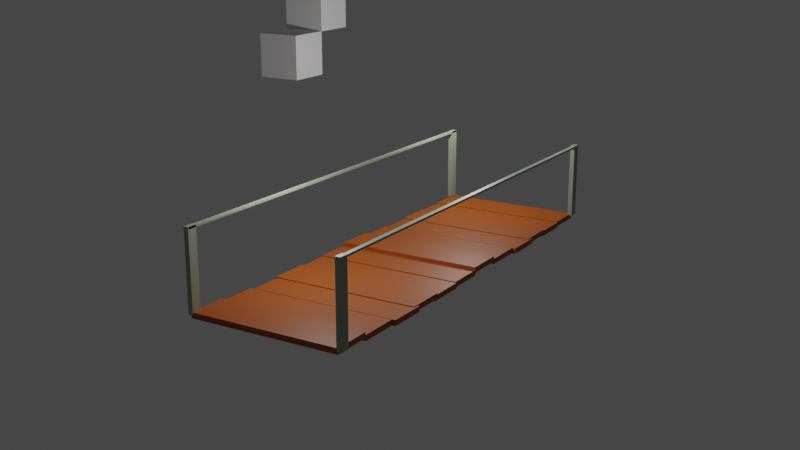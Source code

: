 # Source: CubeWoodenBridge.blend  (saved by Blender 2.82.7; exported with 4.5.12 LTS)
import bpy
from mathutils import Matrix  # noqa: F401  (used for matrix-valued properties, if any)

bpy.ops.wm.read_factory_settings(use_empty=True)
scene = bpy.context.scene
scene.name = 'Scene'

# ---- collections
col_collection = bpy.data.collections.new('Collection'); scene.collection.children.link(col_collection)
col_bridge = bpy.data.collections.new('Bridge'); col_collection.children.link(col_bridge)

# ---- materials (node trees are filled in below, after node groups)
mat_slab = bpy.data.materials.new('Slab')
mat_slab.use_transparent_shadow = False
mat_rod = bpy.data.materials.new('Rod')
mat_rod.use_transparent_shadow = False

# ---- material node trees
mat_slab.use_nodes = True; mat_slab.node_tree.nodes.clear()
_N = mat_slab.node_tree.nodes; _L = mat_slab.node_tree.links
n0 = _N.new('ShaderNodeOutputMaterial'); n0.name = 'Material Output'; n0.location = (300, 300)
n1 = _N.new('ShaderNodeBsdfPrincipled'); n1.name = 'Principled BSDF'; n1.location = (10, 300)
n1.distribution = 'GGX'
n1.subsurface_method = 'BURLEY'
n1.inputs[0].default_value = (0.3924, 0.07959, 0.004332, 1.0)
n1.inputs[3].default_value = 1.45
n1.inputs[27].default_value = (0.0, 0.0, 0.0, 1.0)
n1.inputs[28].default_value = 1.0
_L.new(n1.outputs[0], n0.inputs[0])
n0.is_active_output = True
mat_rod.use_nodes = True; mat_rod.node_tree.nodes.clear()
_N = mat_rod.node_tree.nodes; _L = mat_rod.node_tree.links
n0 = _N.new('ShaderNodeOutputMaterial'); n0.name = 'Material Output'; n0.location = (300, 300)
n1 = _N.new('ShaderNodeBsdfPrincipled'); n1.name = 'Principled BSDF'; n1.location = (10, 300)
n1.distribution = 'GGX'
n1.subsurface_method = 'BURLEY'
n1.inputs[0].default_value = (0.3285, 0.3924, 0.2828, 1.0)
n1.inputs[3].default_value = 1.45
n1.inputs[27].default_value = (0.0, 0.0, 0.0, 1.0)
n1.inputs[28].default_value = 1.0
_L.new(n1.outputs[0], n0.inputs[0])
n0.is_active_output = True

# ---- world
world_world = bpy.data.worlds.new('World'); scene.world = world_world
world_world.use_nodes = True; world_world.node_tree.nodes.clear()
_N = world_world.node_tree.nodes; _L = world_world.node_tree.links
n0 = _N.new('ShaderNodeOutputWorld'); n0.name = 'World Output'; n0.location = (300, 300)
n1 = _N.new('ShaderNodeBackground'); n1.name = 'Background'; n1.location = (10, 300)
n1.inputs[0].default_value = (0.05088, 0.05088, 0.05088, 1.0)
_L.new(n1.outputs[0], n0.inputs[0])
n0.is_active_output = True
world_world.color = (0.05088, 0.05088, 0.05088)
world_world.use_sun_shadow = False
world_world.sun_shadow_jitter_overblur = 0.0

# ---- cameras
cam_camera = bpy.data.cameras.new('Camera')
cam_camera.clip_end = 100.0
cam_camera.ortho_scale = 7.314

# ---- lights
light_light = bpy.data.lights.new('Light', 'POINT')
light_light.transmission_factor = 0.0
light_light.energy = 1000.0
light_light.shadow_soft_size = 0.1
light_light.shadow_maximum_resolution = 0.006
light_light.use_absolute_resolution = True
light_light_001 = bpy.data.lights.new('Light.001', 'POINT')
light_light_001.transmission_factor = 0.0
light_light_001.energy = 1000.0
light_light_001.shadow_soft_size = 0.1
light_light_001.shadow_maximum_resolution = 0.006
light_light_001.use_absolute_resolution = True

# ---- meshes
me_cube_001 = bpy.data.meshes.new('Cube.001')
me_cube_001.from_pydata([(0.7552, -2.858, 0.1046), (0.7552, -2.858, -0.1046), (0.7552, 2.858, 0.1046), (0.7552, 2.858, -0.1046), (-0.7552, -2.858, 0.1046), (-0.7552, -2.858, -0.1046), (-0.7552, 2.858, 0.1046), (-0.7552, 2.858, -0.1046)], [], [(0, 1, 3, 2), (2, 3, 7, 6), (6, 7, 5, 4), (4, 5, 1, 0), (2, 6, 4, 0), (7, 3, 1, 5)])
_uv = me_cube_001.uv_layers.new(name='UVMap')
_uv.uv.foreach_set('vector', [0.375, 0.0, 0.625, 0.0, 0.625, 0.25, 0.375, 0.25, 0.375, 0.25, 0.625, 0.25, 0.625, 0.5, 0.375, 0.5, 0.375, 0.5, 0.625, 0.5, 0.625, 0.75, 0.375, 0.75, 0.375, 0.75, 0.625, 0.75, 0.625, 1.0, 0.375, 1.0, 0.125, 0.5, 0.375, 0.5, 0.375, 0.75, 0.125, 0.75, 0.625, 0.5, 0.875, 0.5, 0.875, 0.75, 0.625, 0.75])
me_cube_001.materials.append(mat_slab)
me_cube_001.use_remesh_fix_poles = True
me_cube_001.use_remesh_preserve_attributes = False
me_cube_001.use_mirror_vertex_groups = False
me_cube_001.update()
me_cube_002 = bpy.data.meshes.new('Cube.002')
me_cube_002.from_pydata([(2.288, -2.858, 0.001432), (2.288, -2.858, -0.2077), (2.288, 2.858, 0.001432), (2.288, 2.858, -0.2077), (0.778, -2.858, 0.001432), (0.778, -2.858, -0.2077), (0.778, 2.858, 0.001432), (0.778, 2.858, -0.2077)], [], [(0, 1, 3, 2), (2, 3, 7, 6), (6, 7, 5, 4), (4, 5, 1, 0), (2, 6, 4, 0), (7, 3, 1, 5)])
_uv = me_cube_002.uv_layers.new(name='UVMap')
_uv.uv.foreach_set('vector', [0.375, 0.0, 0.625, 0.0, 0.625, 0.25, 0.375, 0.25, 0.375, 0.25, 0.625, 0.25, 0.625, 0.5, 0.375, 0.5, 0.375, 0.5, 0.625, 0.5, 0.625, 0.75, 0.375, 0.75, 0.375, 0.75, 0.625, 0.75, 0.625, 1.0, 0.375, 1.0, 0.125, 0.5, 0.375, 0.5, 0.375, 0.75, 0.125, 0.75, 0.625, 0.5, 0.875, 0.5, 0.875, 0.75, 0.625, 0.75])
me_cube_002.materials.append(mat_slab)
me_cube_002.use_remesh_fix_poles = True
me_cube_002.use_remesh_preserve_attributes = False
me_cube_002.use_mirror_vertex_groups = False
me_cube_002.update()
me_cube_003 = bpy.data.meshes.new('Cube.003')
me_cube_003.from_pydata([(3.824, -2.99, 0.001432), (3.824, -2.99, -0.2077), (3.824, 2.726, 0.001432), (3.824, 2.726, -0.2077), (2.313, -2.99, 0.001432), (2.313, -2.99, -0.2077), (2.313, 2.726, 0.001432), (2.313, 2.726, -0.2077)], [], [(0, 1, 3, 2), (2, 3, 7, 6), (6, 7, 5, 4), (4, 5, 1, 0), (2, 6, 4, 0), (7, 3, 1, 5)])
_uv = me_cube_003.uv_layers.new(name='UVMap')
_uv.uv.foreach_set('vector', [0.375, 0.0, 0.625, 0.0, 0.625, 0.25, 0.375, 0.25, 0.375, 0.25, 0.625, 0.25, 0.625, 0.5, 0.375, 0.5, 0.375, 0.5, 0.625, 0.5, 0.625, 0.75, 0.375, 0.75, 0.375, 0.75, 0.625, 0.75, 0.625, 1.0, 0.375, 1.0, 0.125, 0.5, 0.375, 0.5, 0.375, 0.75, 0.125, 0.75, 0.625, 0.5, 0.875, 0.5, 0.875, 0.75, 0.625, 0.75])
me_cube_003.materials.append(mat_slab)
me_cube_003.use_remesh_fix_poles = True
me_cube_003.use_remesh_preserve_attributes = False
me_cube_003.use_mirror_vertex_groups = False
me_cube_003.update()
me_cube_004 = bpy.data.meshes.new('Cube.004')
me_cube_004.from_pydata([(5.112, -2.917, 0.02672), (5.112, -2.917, -0.1825), (5.112, 2.799, 0.02672), (5.112, 2.799, -0.1825), (3.601, -2.917, 0.02672), (3.601, -2.917, -0.1825), (3.601, 2.799, 0.02672), (3.601, 2.799, -0.1825)], [], [(0, 1, 3, 2), (2, 3, 7, 6), (6, 7, 5, 4), (4, 5, 1, 0), (2, 6, 4, 0), (7, 3, 1, 5)])
_uv = me_cube_004.uv_layers.new(name='UVMap')
_uv.uv.foreach_set('vector', [0.375, 0.0, 0.625, 0.0, 0.625, 0.25, 0.375, 0.25, 0.375, 0.25, 0.625, 0.25, 0.625, 0.5, 0.375, 0.5, 0.375, 0.5, 0.625, 0.5, 0.625, 0.75, 0.375, 0.75, 0.375, 0.75, 0.625, 0.75, 0.625, 1.0, 0.375, 1.0, 0.125, 0.5, 0.375, 0.5, 0.375, 0.75, 0.125, 0.75, 0.625, 0.5, 0.875, 0.5, 0.875, 0.75, 0.625, 0.75])
me_cube_004.materials.append(mat_slab)
me_cube_004.use_remesh_fix_poles = True
me_cube_004.use_remesh_preserve_attributes = False
me_cube_004.use_mirror_vertex_groups = False
me_cube_004.update()
me_cube_005 = bpy.data.meshes.new('Cube.005')
me_cube_005.from_pydata([(6.578, -2.878, -0.05045), (6.578, -2.878, -0.2596), (6.578, 2.838, -0.05045), (6.578, 2.838, -0.2596), (5.067, -2.878, -0.05045), (5.067, -2.878, -0.2596), (5.067, 2.838, -0.05045), (5.067, 2.838, -0.2596)], [], [(0, 1, 3, 2), (2, 3, 7, 6), (6, 7, 5, 4), (4, 5, 1, 0), (2, 6, 4, 0), (7, 3, 1, 5)])
_uv = me_cube_005.uv_layers.new(name='UVMap')
_uv.uv.foreach_set('vector', [0.375, 0.0, 0.625, 0.0, 0.625, 0.25, 0.375, 0.25, 0.375, 0.25, 0.625, 0.25, 0.625, 0.5, 0.375, 0.5, 0.375, 0.5, 0.625, 0.5, 0.625, 0.75, 0.375, 0.75, 0.375, 0.75, 0.625, 0.75, 0.625, 1.0, 0.375, 1.0, 0.125, 0.5, 0.375, 0.5, 0.375, 0.75, 0.125, 0.75, 0.625, 0.5, 0.875, 0.5, 0.875, 0.75, 0.625, 0.75])
me_cube_005.materials.append(mat_slab)
me_cube_005.use_remesh_fix_poles = True
me_cube_005.use_remesh_preserve_attributes = False
me_cube_005.use_mirror_vertex_groups = False
me_cube_005.update()
me_cube_006 = bpy.data.meshes.new('Cube.006')
me_cube_006.from_pydata([(8.095, -2.835, -0.02473), (8.095, -2.835, -0.2339), (8.095, 2.881, -0.02473), (8.095, 2.881, -0.2339), (6.585, -2.835, -0.02473), (6.585, -2.835, -0.2339), (6.585, 2.881, -0.02473), (6.585, 2.881, -0.2339)], [], [(0, 1, 3, 2), (2, 3, 7, 6), (6, 7, 5, 4), (4, 5, 1, 0), (2, 6, 4, 0), (7, 3, 1, 5)])
_uv = me_cube_006.uv_layers.new(name='UVMap')
_uv.uv.foreach_set('vector', [0.375, 0.0, 0.625, 0.0, 0.625, 0.25, 0.375, 0.25, 0.375, 0.25, 0.625, 0.25, 0.625, 0.5, 0.375, 0.5, 0.375, 0.5, 0.625, 0.5, 0.625, 0.75, 0.375, 0.75, 0.375, 0.75, 0.625, 0.75, 0.625, 1.0, 0.375, 1.0, 0.125, 0.5, 0.375, 0.5, 0.375, 0.75, 0.125, 0.75, 0.625, 0.5, 0.875, 0.5, 0.875, 0.75, 0.625, 0.75])
me_cube_006.materials.append(mat_slab)
me_cube_006.use_remesh_fix_poles = True
me_cube_006.use_remesh_preserve_attributes = False
me_cube_006.use_mirror_vertex_groups = False
me_cube_006.update()
me_cube_007 = bpy.data.meshes.new('Cube.007')
me_cube_007.from_pydata([(9.525, -2.858, 0.1046), (9.525, -2.858, -0.1046), (9.525, 2.858, 0.1046), (9.525, 2.858, -0.1046), (8.014, -2.858, 0.1046), (8.014, -2.858, -0.1046), (8.014, 2.858, 0.1046), (8.014, 2.858, -0.1046)], [], [(0, 1, 3, 2), (2, 3, 7, 6), (6, 7, 5, 4), (4, 5, 1, 0), (2, 6, 4, 0), (7, 3, 1, 5)])
_uv = me_cube_007.uv_layers.new(name='UVMap')
_uv.uv.foreach_set('vector', [0.375, 0.0, 0.625, 0.0, 0.625, 0.25, 0.375, 0.25, 0.375, 0.25, 0.625, 0.25, 0.625, 0.5, 0.375, 0.5, 0.375, 0.5, 0.625, 0.5, 0.625, 0.75, 0.375, 0.75, 0.375, 0.75, 0.625, 0.75, 0.625, 1.0, 0.375, 1.0, 0.125, 0.5, 0.375, 0.5, 0.375, 0.75, 0.125, 0.75, 0.625, 0.5, 0.875, 0.5, 0.875, 0.75, 0.625, 0.75])
me_cube_007.materials.append(mat_slab)
me_cube_007.use_remesh_fix_poles = True
me_cube_007.use_remesh_preserve_attributes = False
me_cube_007.use_mirror_vertex_groups = False
me_cube_007.update()
me_cube_008 = bpy.data.meshes.new('Cube.008')
me_cube_008.from_pydata([(11.06, -2.858, 0.001432), (11.06, -2.858, -0.2077), (11.06, 2.858, 0.001432), (11.06, 2.858, -0.2077), (9.547, -2.858, 0.001432), (9.547, -2.858, -0.2077), (9.547, 2.858, 0.001432), (9.547, 2.858, -0.2077)], [], [(0, 1, 3, 2), (2, 3, 7, 6), (6, 7, 5, 4), (4, 5, 1, 0), (2, 6, 4, 0), (7, 3, 1, 5)])
_uv = me_cube_008.uv_layers.new(name='UVMap')
_uv.uv.foreach_set('vector', [0.375, 0.0, 0.625, 0.0, 0.625, 0.25, 0.375, 0.25, 0.375, 0.25, 0.625, 0.25, 0.625, 0.5, 0.375, 0.5, 0.375, 0.5, 0.625, 0.5, 0.625, 0.75, 0.375, 0.75, 0.375, 0.75, 0.625, 0.75, 0.625, 1.0, 0.375, 1.0, 0.125, 0.5, 0.375, 0.5, 0.375, 0.75, 0.125, 0.75, 0.625, 0.5, 0.875, 0.5, 0.875, 0.75, 0.625, 0.75])
me_cube_008.materials.append(mat_slab)
me_cube_008.use_remesh_fix_poles = True
me_cube_008.use_remesh_preserve_attributes = False
me_cube_008.use_mirror_vertex_groups = False
me_cube_008.update()
me_cube_009 = bpy.data.meshes.new('Cube.009')
me_cube_009.from_pydata([(12.59, -2.99, 0.001432), (12.59, -2.99, -0.2077), (12.59, 2.726, 0.001432), (12.59, 2.726, -0.2077), (11.08, -2.99, 0.001432), (11.08, -2.99, -0.2077), (11.08, 2.726, 0.001432), (11.08, 2.726, -0.2077)], [], [(0, 1, 3, 2), (2, 3, 7, 6), (6, 7, 5, 4), (4, 5, 1, 0), (2, 6, 4, 0), (7, 3, 1, 5)])
_uv = me_cube_009.uv_layers.new(name='UVMap')
_uv.uv.foreach_set('vector', [0.375, 0.0, 0.625, 0.0, 0.625, 0.25, 0.375, 0.25, 0.375, 0.25, 0.625, 0.25, 0.625, 0.5, 0.375, 0.5, 0.375, 0.5, 0.625, 0.5, 0.625, 0.75, 0.375, 0.75, 0.375, 0.75, 0.625, 0.75, 0.625, 1.0, 0.375, 1.0, 0.125, 0.5, 0.375, 0.5, 0.375, 0.75, 0.125, 0.75, 0.625, 0.5, 0.875, 0.5, 0.875, 0.75, 0.625, 0.75])
me_cube_009.materials.append(mat_slab)
me_cube_009.use_remesh_fix_poles = True
me_cube_009.use_remesh_preserve_attributes = False
me_cube_009.use_mirror_vertex_groups = False
me_cube_009.update()
me_cube_010 = bpy.data.meshes.new('Cube.010')
me_cube_010.from_pydata([(13.88, -2.917, 0.02672), (13.88, -2.917, -0.1825), (13.88, 2.799, 0.02672), (13.88, 2.799, -0.1825), (12.37, -2.917, 0.02672), (12.37, -2.917, -0.1825), (12.37, 2.799, 0.02672), (12.37, 2.799, -0.1825)], [], [(0, 1, 3, 2), (2, 3, 7, 6), (6, 7, 5, 4), (4, 5, 1, 0), (2, 6, 4, 0), (7, 3, 1, 5)])
_uv = me_cube_010.uv_layers.new(name='UVMap')
_uv.uv.foreach_set('vector', [0.375, 0.0, 0.625, 0.0, 0.625, 0.25, 0.375, 0.25, 0.375, 0.25, 0.625, 0.25, 0.625, 0.5, 0.375, 0.5, 0.375, 0.5, 0.625, 0.5, 0.625, 0.75, 0.375, 0.75, 0.375, 0.75, 0.625, 0.75, 0.625, 1.0, 0.375, 1.0, 0.125, 0.5, 0.375, 0.5, 0.375, 0.75, 0.125, 0.75, 0.625, 0.5, 0.875, 0.5, 0.875, 0.75, 0.625, 0.75])
me_cube_010.materials.append(mat_slab)
me_cube_010.use_remesh_fix_poles = True
me_cube_010.use_remesh_preserve_attributes = False
me_cube_010.use_mirror_vertex_groups = False
me_cube_010.update()
me_cube_011 = bpy.data.meshes.new('Cube.011')
me_cube_011.from_pydata([(15.35, -2.878, -0.05045), (15.35, -2.878, -0.2596), (15.35, 2.838, -0.05045), (15.35, 2.838, -0.2596), (13.84, -2.878, -0.05045), (13.84, -2.878, -0.2596), (13.84, 2.838, -0.05045), (13.84, 2.838, -0.2596)], [], [(0, 1, 3, 2), (2, 3, 7, 6), (6, 7, 5, 4), (4, 5, 1, 0), (2, 6, 4, 0), (7, 3, 1, 5)])
_uv = me_cube_011.uv_layers.new(name='UVMap')
_uv.uv.foreach_set('vector', [0.375, 0.0, 0.625, 0.0, 0.625, 0.25, 0.375, 0.25, 0.375, 0.25, 0.625, 0.25, 0.625, 0.5, 0.375, 0.5, 0.375, 0.5, 0.625, 0.5, 0.625, 0.75, 0.375, 0.75, 0.375, 0.75, 0.625, 0.75, 0.625, 1.0, 0.375, 1.0, 0.125, 0.5, 0.375, 0.5, 0.375, 0.75, 0.125, 0.75, 0.625, 0.5, 0.875, 0.5, 0.875, 0.75, 0.625, 0.75])
me_cube_011.materials.append(mat_slab)
me_cube_011.use_remesh_fix_poles = True
me_cube_011.use_remesh_preserve_attributes = False
me_cube_011.use_mirror_vertex_groups = False
me_cube_011.update()
me_cube_012 = bpy.data.meshes.new('Cube.012')
me_cube_012.from_pydata([(16.86, -2.835, -0.02473), (16.86, -2.835, -0.2339), (16.86, 2.881, -0.02473), (16.86, 2.881, -0.2339), (15.35, -2.835, -0.02473), (15.35, -2.835, -0.2339), (15.35, 2.881, -0.02473), (15.35, 2.881, -0.2339)], [], [(0, 1, 3, 2), (2, 3, 7, 6), (6, 7, 5, 4), (4, 5, 1, 0), (2, 6, 4, 0), (7, 3, 1, 5)])
_uv = me_cube_012.uv_layers.new(name='UVMap')
_uv.uv.foreach_set('vector', [0.375, 0.0, 0.625, 0.0, 0.625, 0.25, 0.375, 0.25, 0.375, 0.25, 0.625, 0.25, 0.625, 0.5, 0.375, 0.5, 0.375, 0.5, 0.625, 0.5, 0.625, 0.75, 0.375, 0.75, 0.375, 0.75, 0.625, 0.75, 0.625, 1.0, 0.375, 1.0, 0.125, 0.5, 0.375, 0.5, 0.375, 0.75, 0.125, 0.75, 0.625, 0.5, 0.875, 0.5, 0.875, 0.75, 0.625, 0.75])
me_cube_012.materials.append(mat_slab)
me_cube_012.use_remesh_fix_poles = True
me_cube_012.use_remesh_preserve_attributes = False
me_cube_012.use_mirror_vertex_groups = False
me_cube_012.update()
me_cube_013 = bpy.data.meshes.new('Cube.013')
me_cube_013.from_pydata([(-0.797, 2.768, 0.006556), (-0.797, 2.768, 2.998), (-0.797, 2.953, 0.006556), (-0.797, 2.953, 2.998), (-0.4214, 2.768, 0.006556), (-0.4214, 2.768, 2.998), (-0.4214, 2.953, 0.006556), (-0.4214, 2.953, 2.998)], [], [(0, 1, 3, 2), (2, 3, 7, 6), (6, 7, 5, 4), (4, 5, 1, 0), (2, 6, 4, 0), (7, 3, 1, 5)])
_uv = me_cube_013.uv_layers.new(name='UVMap')
_uv.uv.foreach_set('vector', [0.375, 0.0, 0.625, 0.0, 0.625, 0.25, 0.375, 0.25, 0.375, 0.25, 0.625, 0.25, 0.625, 0.5, 0.375, 0.5, 0.375, 0.5, 0.625, 0.5, 0.625, 0.75, 0.375, 0.75, 0.375, 0.75, 0.625, 0.75, 0.625, 1.0, 0.375, 1.0, 0.125, 0.5, 0.375, 0.5, 0.375, 0.75, 0.125, 0.75, 0.625, 0.5, 0.875, 0.5, 0.875, 0.75, 0.625, 0.75])
me_cube_013.materials.append(mat_rod)
me_cube_013.use_remesh_fix_poles = True
me_cube_013.use_remesh_preserve_attributes = False
me_cube_013.use_mirror_vertex_groups = False
me_cube_013.update()
me_cube_014 = bpy.data.meshes.new('Cube.014')
me_cube_014.from_pydata([(-0.797, -3.027, 0.006556), (-0.797, -3.027, 2.998), (-0.797, -2.842, 0.006556), (-0.797, -2.842, 2.998), (-0.4214, -3.027, 0.006556), (-0.4214, -3.027, 2.998), (-0.4214, -2.842, 0.006556), (-0.4214, -2.842, 2.998)], [], [(0, 1, 3, 2), (2, 3, 7, 6), (6, 7, 5, 4), (4, 5, 1, 0), (2, 6, 4, 0), (7, 3, 1, 5)])
_uv = me_cube_014.uv_layers.new(name='UVMap')
_uv.uv.foreach_set('vector', [0.375, 0.0, 0.625, 0.0, 0.625, 0.25, 0.375, 0.25, 0.375, 0.25, 0.625, 0.25, 0.625, 0.5, 0.375, 0.5, 0.375, 0.5, 0.625, 0.5, 0.625, 0.75, 0.375, 0.75, 0.375, 0.75, 0.625, 0.75, 0.625, 1.0, 0.375, 1.0, 0.125, 0.5, 0.375, 0.5, 0.375, 0.75, 0.125, 0.75, 0.625, 0.5, 0.875, 0.5, 0.875, 0.75, 0.625, 0.75])
me_cube_014.materials.append(mat_rod)
me_cube_014.use_remesh_fix_poles = True
me_cube_014.use_remesh_preserve_attributes = False
me_cube_014.use_mirror_vertex_groups = False
me_cube_014.update()
me_cube_015 = bpy.data.meshes.new('Cube.015')
me_cube_015.from_pydata([(16.44, 2.768, 0.006556), (16.44, 2.768, 2.998), (16.44, 2.953, 0.006556), (16.44, 2.953, 2.998), (16.82, 2.768, 0.006556), (16.82, 2.768, 2.998), (16.82, 2.953, 0.006556), (16.82, 2.953, 2.998)], [], [(0, 1, 3, 2), (2, 3, 7, 6), (6, 7, 5, 4), (4, 5, 1, 0), (2, 6, 4, 0), (7, 3, 1, 5)])
_uv = me_cube_015.uv_layers.new(name='UVMap')
_uv.uv.foreach_set('vector', [0.375, 0.0, 0.625, 0.0, 0.625, 0.25, 0.375, 0.25, 0.375, 0.25, 0.625, 0.25, 0.625, 0.5, 0.375, 0.5, 0.375, 0.5, 0.625, 0.5, 0.625, 0.75, 0.375, 0.75, 0.375, 0.75, 0.625, 0.75, 0.625, 1.0, 0.375, 1.0, 0.125, 0.5, 0.375, 0.5, 0.375, 0.75, 0.125, 0.75, 0.625, 0.5, 0.875, 0.5, 0.875, 0.75, 0.625, 0.75])
me_cube_015.materials.append(mat_rod)
me_cube_015.use_remesh_fix_poles = True
me_cube_015.use_remesh_preserve_attributes = False
me_cube_015.use_mirror_vertex_groups = False
me_cube_015.update()
me_cube_016 = bpy.data.meshes.new('Cube.016')
me_cube_016.from_pydata([(16.44, -3.027, 0.006556), (16.44, -3.027, 2.998), (16.44, -2.842, 0.006556), (16.44, -2.842, 2.998), (16.82, -3.027, 0.006556), (16.82, -3.027, 2.998), (16.82, -2.842, 0.006556), (16.82, -2.842, 2.998)], [], [(0, 1, 3, 2), (2, 3, 7, 6), (6, 7, 5, 4), (4, 5, 1, 0), (2, 6, 4, 0), (7, 3, 1, 5)])
_uv = me_cube_016.uv_layers.new(name='UVMap')
_uv.uv.foreach_set('vector', [0.375, 0.0, 0.625, 0.0, 0.625, 0.25, 0.375, 0.25, 0.375, 0.25, 0.625, 0.25, 0.625, 0.5, 0.375, 0.5, 0.375, 0.5, 0.625, 0.5, 0.625, 0.75, 0.375, 0.75, 0.375, 0.75, 0.625, 0.75, 0.625, 1.0, 0.375, 1.0, 0.125, 0.5, 0.375, 0.5, 0.375, 0.75, 0.125, 0.75, 0.625, 0.5, 0.875, 0.5, 0.875, 0.75, 0.625, 0.75])
me_cube_016.materials.append(mat_rod)
me_cube_016.use_remesh_fix_poles = True
me_cube_016.use_remesh_preserve_attributes = False
me_cube_016.use_mirror_vertex_groups = False
me_cube_016.update()
me_cube_017 = bpy.data.meshes.new('Cube.017')
me_cube_017.from_pydata([(-0.7697, 2.768, 2.992), (-0.7697, 2.768, 2.914), (-0.7697, 2.93, 2.992), (-0.7697, 2.93, 2.914), (16.8, 2.768, 2.992), (16.8, 2.768, 2.914), (16.8, 2.93, 2.992), (16.8, 2.93, 2.914)], [], [(0, 1, 3, 2), (2, 3, 7, 6), (6, 7, 5, 4), (4, 5, 1, 0), (2, 6, 4, 0), (7, 3, 1, 5)])
_uv = me_cube_017.uv_layers.new(name='UVMap')
_uv.uv.foreach_set('vector', [0.375, 0.0, 0.625, 0.0, 0.625, 0.25, 0.375, 0.25, 0.375, 0.25, 0.625, 0.25, 0.625, 0.5, 0.375, 0.5, 0.375, 0.5, 0.625, 0.5, 0.625, 0.75, 0.375, 0.75, 0.375, 0.75, 0.625, 0.75, 0.625, 1.0, 0.375, 1.0, 0.125, 0.5, 0.375, 0.5, 0.375, 0.75, 0.125, 0.75, 0.625, 0.5, 0.875, 0.5, 0.875, 0.75, 0.625, 0.75])
me_cube_017.materials.append(mat_rod)
me_cube_017.use_remesh_fix_poles = True
me_cube_017.use_remesh_preserve_attributes = False
me_cube_017.use_mirror_vertex_groups = False
me_cube_017.update()
me_cube_018 = bpy.data.meshes.new('Cube.018')
me_cube_018.from_pydata([(-0.7697, -3.045, 2.992), (-0.7697, -3.045, 2.914), (-0.7697, -2.882, 2.992), (-0.7697, -2.882, 2.914), (16.8, -3.045, 2.992), (16.8, -3.045, 2.914), (16.8, -2.882, 2.992), (16.8, -2.882, 2.914)], [], [(0, 1, 3, 2), (2, 3, 7, 6), (6, 7, 5, 4), (4, 5, 1, 0), (2, 6, 4, 0), (7, 3, 1, 5)])
_uv = me_cube_018.uv_layers.new(name='UVMap')
_uv.uv.foreach_set('vector', [0.375, 0.0, 0.625, 0.0, 0.625, 0.25, 0.375, 0.25, 0.375, 0.25, 0.625, 0.25, 0.625, 0.5, 0.375, 0.5, 0.375, 0.5, 0.625, 0.5, 0.625, 0.75, 0.375, 0.75, 0.375, 0.75, 0.625, 0.75, 0.625, 1.0, 0.375, 1.0, 0.125, 0.5, 0.375, 0.5, 0.375, 0.75, 0.125, 0.75, 0.625, 0.5, 0.875, 0.5, 0.875, 0.75, 0.625, 0.75])
me_cube_018.materials.append(mat_rod)
me_cube_018.use_remesh_fix_poles = True
me_cube_018.use_remesh_preserve_attributes = False
me_cube_018.use_mirror_vertex_groups = False
me_cube_018.update()
me_cube = bpy.data.meshes.new('Cube')
me_cube.from_pydata([(-1.0, -1.0, -1.0), (-1.0, -1.0, 1.0), (-1.0, 1.0, -1.0), (-1.0, 1.0, 1.0), (1.0, -1.0, -1.0), (1.0, -1.0, 1.0), (1.0, 1.0, -1.0), (1.0, 1.0, 1.0)], [], [(0, 1, 3, 2), (2, 3, 7, 6), (6, 7, 5, 4), (4, 5, 1, 0), (2, 6, 4, 0), (7, 3, 1, 5)])
_uv = me_cube.uv_layers.new(name='UVMap')
_uv.uv.foreach_set('vector', [0.375, 0.0, 0.625, 0.0, 0.625, 0.25, 0.375, 0.25, 0.375, 0.25, 0.625, 0.25, 0.625, 0.5, 0.375, 0.5, 0.375, 0.5, 0.625, 0.5, 0.625, 0.75, 0.375, 0.75, 0.375, 0.75, 0.625, 0.75, 0.625, 1.0, 0.375, 1.0, 0.125, 0.5, 0.375, 0.5, 0.375, 0.75, 0.125, 0.75, 0.625, 0.5, 0.875, 0.5, 0.875, 0.75, 0.625, 0.75])
me_cube.use_remesh_fix_poles = True
me_cube.use_remesh_preserve_attributes = False
me_cube.use_mirror_vertex_groups = False
me_cube.update()
me_cube_019 = bpy.data.meshes.new('Cube.019')
me_cube_019.from_pydata([(-1.0, -1.0, -1.0), (-1.0, -1.0, 1.0), (-1.0, 1.0, -1.0), (-1.0, 1.0, 1.0), (1.0, -1.0, -1.0), (1.0, -1.0, 1.0), (1.0, 1.0, -1.0), (1.0, 1.0, 1.0)], [], [(0, 1, 3, 2), (2, 3, 7, 6), (6, 7, 5, 4), (4, 5, 1, 0), (2, 6, 4, 0), (7, 3, 1, 5)])
_uv = me_cube_019.uv_layers.new(name='UVMap')
_uv.uv.foreach_set('vector', [0.375, 0.0, 0.625, 0.0, 0.625, 0.25, 0.375, 0.25, 0.375, 0.25, 0.625, 0.25, 0.625, 0.5, 0.375, 0.5, 0.375, 0.5, 0.625, 0.5, 0.625, 0.75, 0.375, 0.75, 0.375, 0.75, 0.625, 0.75, 0.625, 1.0, 0.375, 1.0, 0.125, 0.5, 0.375, 0.5, 0.375, 0.75, 0.125, 0.75, 0.625, 0.5, 0.875, 0.5, 0.875, 0.75, 0.625, 0.75])
me_cube_019.use_remesh_fix_poles = True
me_cube_019.use_remesh_preserve_attributes = False
me_cube_019.use_mirror_vertex_groups = False
me_cube_019.update()

# ---- objects
ob_light = bpy.data.objects.new('Light', light_light)
ob_camera = bpy.data.objects.new('Camera', cam_camera)
ob_cube = bpy.data.objects.new('Cube', me_cube_001)
ob_cube_001 = bpy.data.objects.new('Cube.001', me_cube_002)
ob_cube_002 = bpy.data.objects.new('Cube.002', me_cube_003)
ob_cube_003 = bpy.data.objects.new('Cube.003', me_cube_004)
ob_cube_004 = bpy.data.objects.new('Cube.004', me_cube_005)
ob_cube_005 = bpy.data.objects.new('Cube.005', me_cube_006)
ob_cube_006 = bpy.data.objects.new('Cube.006', me_cube_007)
ob_cube_007 = bpy.data.objects.new('Cube.007', me_cube_008)
ob_cube_008 = bpy.data.objects.new('Cube.008', me_cube_009)
ob_cube_009 = bpy.data.objects.new('Cube.009', me_cube_010)
ob_cube_010 = bpy.data.objects.new('Cube.010', me_cube_011)
ob_cube_011 = bpy.data.objects.new('Cube.011', me_cube_012)
ob_cube_012 = bpy.data.objects.new('Cube.012', me_cube_013)
ob_cube_013 = bpy.data.objects.new('Cube.013', me_cube_014)
ob_cube_014 = bpy.data.objects.new('Cube.014', me_cube_015)
ob_cube_015 = bpy.data.objects.new('Cube.015', me_cube_016)
ob_cube_016 = bpy.data.objects.new('Cube.016', me_cube_017)
ob_cube_017 = bpy.data.objects.new('Cube.017', me_cube_018)
ob_light_001 = bpy.data.objects.new('Light.001', light_light_001)
ob_cube_018 = bpy.data.objects.new('Cube.018', me_cube)
ob_cube_019 = bpy.data.objects.new('Cube.019', me_cube_019)

# ---- transforms, parenting, visibility, modifiers, constraints
ob_light.location = (15.09, 1.005, 5.904)
ob_light.rotation_euler = (0.6503, 0.05522, 1.866)
ob_light.lock_rotations_4d = False
ob_light.empty_display_type = 'ARROWS'
ob_light.color = (0.0, 0.0, 0.0, 0.0)
ob_light.lineart.crease_threshold = 0.0
ob_camera.location = (-25.9, -20.4, 13.06)
ob_camera.rotation_euler = (1.281, 1.656e-05, 5.261)
ob_camera.lock_rotations_4d = False
ob_camera.empty_display_type = 'ARROWS'
ob_camera.color = (0.0, 0.0, 0.0, 0.0)
ob_camera.display_type = 'WIRE'
ob_camera.lineart.crease_threshold = 0.0
ob_cube.location = (0.0, 0.0, 0.0)
ob_cube.lineart.crease_threshold = 0.0
ob_cube_001.location = (0.0, 0.0, 0.0)
ob_cube_001.lineart.crease_threshold = 0.0
ob_cube_002.location = (0.0, 0.0, 0.0)
ob_cube_002.lineart.crease_threshold = 0.0
ob_cube_003.location = (0.0, 0.0, 0.0)
ob_cube_003.lineart.crease_threshold = 0.0
ob_cube_004.location = (0.0, 0.0, 0.0)
ob_cube_004.lineart.crease_threshold = 0.0
ob_cube_005.location = (0.0, 0.0, 0.0)
ob_cube_005.lineart.crease_threshold = 0.0
ob_cube_006.location = (0.0, 0.0, 0.0)
ob_cube_006.lineart.crease_threshold = 0.0
ob_cube_007.location = (0.0, 0.0, 0.0)
ob_cube_007.lineart.crease_threshold = 0.0
ob_cube_008.location = (0.0, 0.0, 0.0)
ob_cube_008.lineart.crease_threshold = 0.0
ob_cube_009.location = (0.0, 0.0, 0.0)
ob_cube_009.lineart.crease_threshold = 0.0
ob_cube_010.location = (0.0, 0.0, 0.0)
ob_cube_010.lineart.crease_threshold = 0.0
ob_cube_011.location = (0.0, 0.0, 0.0)
ob_cube_011.lineart.crease_threshold = 0.0
ob_cube_012.location = (0.0, 0.0, 0.0)
ob_cube_012.lineart.crease_threshold = 0.0
ob_cube_013.location = (0.0, 0.0, 0.0)
ob_cube_013.lineart.crease_threshold = 0.0
ob_cube_014.location = (0.0, 0.0, 0.0)
ob_cube_014.lineart.crease_threshold = 0.0
ob_cube_015.location = (0.0, 0.0, 0.0)
ob_cube_015.lineart.crease_threshold = 0.0
ob_cube_016.location = (0.0, 0.0, 0.0)
ob_cube_016.lineart.crease_threshold = 0.0
ob_cube_017.location = (0.0, 0.0, 0.0)
ob_cube_017.lineart.crease_threshold = 0.0
ob_light_001.location = (4.076, 1.005, 5.904)
ob_light_001.rotation_euler = (0.6503, 0.05522, 1.866)
ob_light_001.lock_rotations_4d = False
ob_light_001.empty_display_type = 'ARROWS'
ob_light_001.color = (0.0, 0.0, 0.0, 0.0)
ob_light_001.lineart.crease_threshold = 0.0
ob_cube_018.location = (15.35, 10.67, 5.97)
ob_cube_018.lineart.crease_threshold = 0.0
ob_cube_019.location = (17.35, 10.67, 7.97)
ob_cube_019.lineart.crease_threshold = 0.0

# ---- collection membership
col_collection.objects.link(ob_light)
col_collection.objects.link(ob_camera)
col_collection.objects.link(ob_cube)
col_collection.objects.link(ob_cube_001)
col_collection.objects.link(ob_cube_002)
col_collection.objects.link(ob_cube_003)
col_collection.objects.link(ob_cube_004)
col_collection.objects.link(ob_cube_005)
col_collection.objects.link(ob_cube_006)
col_collection.objects.link(ob_cube_007)
col_collection.objects.link(ob_cube_008)
col_collection.objects.link(ob_cube_009)
col_collection.objects.link(ob_cube_010)
col_collection.objects.link(ob_cube_011)
col_collection.objects.link(ob_cube_012)
col_collection.objects.link(ob_cube_013)
col_collection.objects.link(ob_cube_014)
col_collection.objects.link(ob_cube_015)
col_collection.objects.link(ob_cube_016)
col_collection.objects.link(ob_cube_017)
col_collection.objects.link(ob_light_001)
col_collection.objects.link(ob_cube_018)
col_collection.objects.link(ob_cube_019)
col_bridge.objects.link(ob_cube)
col_bridge.objects.link(ob_cube_001)
col_bridge.objects.link(ob_cube_002)
col_bridge.objects.link(ob_cube_003)
col_bridge.objects.link(ob_cube_004)
col_bridge.objects.link(ob_cube_005)
col_bridge.objects.link(ob_cube_006)
col_bridge.objects.link(ob_cube_007)
col_bridge.objects.link(ob_cube_008)
col_bridge.objects.link(ob_cube_009)
col_bridge.objects.link(ob_cube_010)
col_bridge.objects.link(ob_cube_011)
col_bridge.objects.link(ob_cube_012)
col_bridge.objects.link(ob_cube_013)
col_bridge.objects.link(ob_cube_014)
col_bridge.objects.link(ob_cube_015)
col_bridge.objects.link(ob_cube_016)
col_bridge.objects.link(ob_cube_017)

# ---- scene / render settings (as saved in the file)
scene.camera = ob_camera
scene.frame_start = 1; scene.frame_end = 250; scene.frame_set(193)
scene.render.engine = 'BLENDER_EEVEE_NEXT'
scene.render.resolution_percentage = 200
scene.cycles.use_denoising = False
scene.cycles.samples = 128
scene.cycles.sampling_pattern = 'TABULATED_SOBOL'
scene.cycles.use_adaptive_sampling = False
scene.cycles.use_light_tree = False
scene.view_settings.view_transform = 'Filmic'
bpy.context.view_layer.update()
